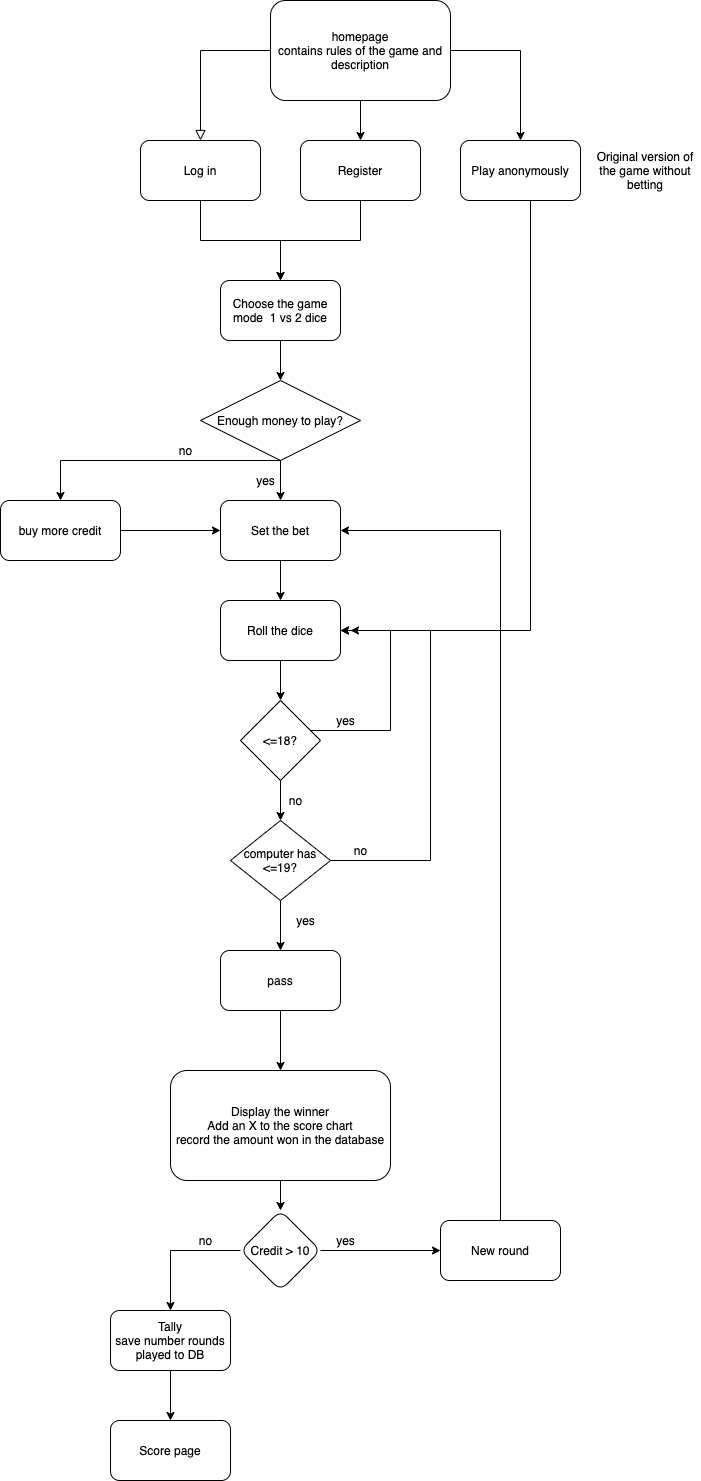

The diagram above was exported from draw.io. Its source (the exported page's mxGraphModel, read from the mxfile embedded in the PNG):
<mxGraphModel dx="1186" dy="595" grid="1" gridSize="10" guides="1" tooltips="1" connect="1" arrows="1" fold="1" page="1" pageScale="1" pageWidth="827" pageHeight="1169" math="0" shadow="0">
  <root>
    <mxCell id="WIyWlLk6GJQsqaUBKTNV-0" />
    <mxCell id="WIyWlLk6GJQsqaUBKTNV-1" parent="WIyWlLk6GJQsqaUBKTNV-0" />
    <mxCell id="WIyWlLk6GJQsqaUBKTNV-2" value="" style="rounded=0;html=1;jettySize=auto;orthogonalLoop=1;fontSize=11;endArrow=block;endFill=0;endSize=8;strokeWidth=1;shadow=0;labelBackgroundColor=none;edgeStyle=orthogonalEdgeStyle;entryX=0.5;entryY=0;entryDx=0;entryDy=0;" parent="WIyWlLk6GJQsqaUBKTNV-1" source="WIyWlLk6GJQsqaUBKTNV-3" target="hsp59_0sBwlFBIiTduRk-3" edge="1">
      <mxGeometry relative="1" as="geometry">
        <mxPoint x="300" y="190" as="targetPoint" />
      </mxGeometry>
    </mxCell>
    <mxCell id="hsp59_0sBwlFBIiTduRk-2" value="" style="edgeStyle=orthogonalEdgeStyle;rounded=0;orthogonalLoop=1;jettySize=auto;html=1;" edge="1" parent="WIyWlLk6GJQsqaUBKTNV-1" source="WIyWlLk6GJQsqaUBKTNV-3" target="hsp59_0sBwlFBIiTduRk-1">
      <mxGeometry relative="1" as="geometry" />
    </mxCell>
    <mxCell id="hsp59_0sBwlFBIiTduRk-6" value="" style="edgeStyle=orthogonalEdgeStyle;rounded=0;orthogonalLoop=1;jettySize=auto;html=1;" edge="1" parent="WIyWlLk6GJQsqaUBKTNV-1" source="WIyWlLk6GJQsqaUBKTNV-3" target="hsp59_0sBwlFBIiTduRk-5">
      <mxGeometry relative="1" as="geometry" />
    </mxCell>
    <mxCell id="WIyWlLk6GJQsqaUBKTNV-3" value="homepage&lt;br&gt;contains rules of the game and description" style="rounded=1;whiteSpace=wrap;html=1;fontSize=12;glass=0;strokeWidth=1;shadow=0;" parent="WIyWlLk6GJQsqaUBKTNV-1" vertex="1">
      <mxGeometry x="370" y="20" width="180" height="100" as="geometry" />
    </mxCell>
    <mxCell id="hsp59_0sBwlFBIiTduRk-62" value="" style="edgeStyle=orthogonalEdgeStyle;rounded=0;orthogonalLoop=1;jettySize=auto;html=1;entryX=1;entryY=0.5;entryDx=0;entryDy=0;" edge="1" parent="WIyWlLk6GJQsqaUBKTNV-1" source="hsp59_0sBwlFBIiTduRk-1" target="hsp59_0sBwlFBIiTduRk-18">
      <mxGeometry relative="1" as="geometry">
        <mxPoint x="620" y="300" as="targetPoint" />
        <Array as="points">
          <mxPoint x="630" y="650" />
        </Array>
      </mxGeometry>
    </mxCell>
    <mxCell id="hsp59_0sBwlFBIiTduRk-1" value="Play anonymously" style="whiteSpace=wrap;html=1;rounded=1;shadow=0;strokeWidth=1;glass=0;" vertex="1" parent="WIyWlLk6GJQsqaUBKTNV-1">
      <mxGeometry x="560" y="160" width="120" height="60" as="geometry" />
    </mxCell>
    <mxCell id="hsp59_0sBwlFBIiTduRk-8" value="" style="edgeStyle=orthogonalEdgeStyle;rounded=0;orthogonalLoop=1;jettySize=auto;html=1;entryX=0.5;entryY=0;entryDx=0;entryDy=0;" edge="1" parent="WIyWlLk6GJQsqaUBKTNV-1" source="hsp59_0sBwlFBIiTduRk-3" target="hsp59_0sBwlFBIiTduRk-20">
      <mxGeometry relative="1" as="geometry">
        <mxPoint x="530" y="290" as="targetPoint" />
      </mxGeometry>
    </mxCell>
    <mxCell id="hsp59_0sBwlFBIiTduRk-3" value="Log in" style="rounded=1;whiteSpace=wrap;html=1;" vertex="1" parent="WIyWlLk6GJQsqaUBKTNV-1">
      <mxGeometry x="240" y="160" width="120" height="60" as="geometry" />
    </mxCell>
    <mxCell id="hsp59_0sBwlFBIiTduRk-4" value="Original version of the game without betting" style="text;html=1;strokeColor=none;fillColor=none;align=center;verticalAlign=middle;whiteSpace=wrap;rounded=0;" vertex="1" parent="WIyWlLk6GJQsqaUBKTNV-1">
      <mxGeometry x="690" y="160" width="110" height="60" as="geometry" />
    </mxCell>
    <mxCell id="hsp59_0sBwlFBIiTduRk-9" value="" style="edgeStyle=orthogonalEdgeStyle;rounded=0;orthogonalLoop=1;jettySize=auto;html=1;entryX=0.5;entryY=0;entryDx=0;entryDy=0;" edge="1" parent="WIyWlLk6GJQsqaUBKTNV-1" source="hsp59_0sBwlFBIiTduRk-5" target="hsp59_0sBwlFBIiTduRk-20">
      <mxGeometry relative="1" as="geometry" />
    </mxCell>
    <mxCell id="hsp59_0sBwlFBIiTduRk-5" value="Register" style="rounded=1;whiteSpace=wrap;html=1;" vertex="1" parent="WIyWlLk6GJQsqaUBKTNV-1">
      <mxGeometry x="400" y="160" width="120" height="60" as="geometry" />
    </mxCell>
    <mxCell id="hsp59_0sBwlFBIiTduRk-14" value="" style="edgeStyle=orthogonalEdgeStyle;rounded=0;orthogonalLoop=1;jettySize=auto;html=1;" edge="1" parent="WIyWlLk6GJQsqaUBKTNV-1" source="hsp59_0sBwlFBIiTduRk-7" target="hsp59_0sBwlFBIiTduRk-11">
      <mxGeometry relative="1" as="geometry" />
    </mxCell>
    <mxCell id="hsp59_0sBwlFBIiTduRk-7" value="Enough money to play?" style="rhombus;whiteSpace=wrap;html=1;" vertex="1" parent="WIyWlLk6GJQsqaUBKTNV-1">
      <mxGeometry x="300" y="400" width="160" height="80" as="geometry" />
    </mxCell>
    <mxCell id="hsp59_0sBwlFBIiTduRk-19" value="" style="edgeStyle=orthogonalEdgeStyle;rounded=0;orthogonalLoop=1;jettySize=auto;html=1;" edge="1" parent="WIyWlLk6GJQsqaUBKTNV-1" source="hsp59_0sBwlFBIiTduRk-11" target="hsp59_0sBwlFBIiTduRk-18">
      <mxGeometry relative="1" as="geometry" />
    </mxCell>
    <mxCell id="hsp59_0sBwlFBIiTduRk-11" value="Set the bet" style="rounded=1;whiteSpace=wrap;html=1;" vertex="1" parent="WIyWlLk6GJQsqaUBKTNV-1">
      <mxGeometry x="320" y="520" width="120" height="60" as="geometry" />
    </mxCell>
    <mxCell id="hsp59_0sBwlFBIiTduRk-17" value="" style="edgeStyle=orthogonalEdgeStyle;rounded=0;orthogonalLoop=1;jettySize=auto;html=1;" edge="1" parent="WIyWlLk6GJQsqaUBKTNV-1" source="hsp59_0sBwlFBIiTduRk-15" target="hsp59_0sBwlFBIiTduRk-11">
      <mxGeometry relative="1" as="geometry" />
    </mxCell>
    <mxCell id="hsp59_0sBwlFBIiTduRk-15" value="buy more credit" style="rounded=1;whiteSpace=wrap;html=1;" vertex="1" parent="WIyWlLk6GJQsqaUBKTNV-1">
      <mxGeometry x="100" y="520" width="120" height="60" as="geometry" />
    </mxCell>
    <mxCell id="hsp59_0sBwlFBIiTduRk-16" value="" style="edgeStyle=orthogonalEdgeStyle;rounded=0;orthogonalLoop=1;jettySize=auto;html=1;entryX=0.5;entryY=0;entryDx=0;entryDy=0;exitX=0.5;exitY=1;exitDx=0;exitDy=0;" edge="1" parent="WIyWlLk6GJQsqaUBKTNV-1" source="hsp59_0sBwlFBIiTduRk-7" target="hsp59_0sBwlFBIiTduRk-15">
      <mxGeometry relative="1" as="geometry">
        <mxPoint x="320" y="475" as="sourcePoint" />
        <mxPoint x="-90" y="530" as="targetPoint" />
        <Array as="points">
          <mxPoint x="160" y="480" />
        </Array>
      </mxGeometry>
    </mxCell>
    <mxCell id="hsp59_0sBwlFBIiTduRk-23" value="" style="edgeStyle=orthogonalEdgeStyle;rounded=0;orthogonalLoop=1;jettySize=auto;html=1;entryX=0.5;entryY=0;entryDx=0;entryDy=0;" edge="1" parent="WIyWlLk6GJQsqaUBKTNV-1" source="hsp59_0sBwlFBIiTduRk-18" target="hsp59_0sBwlFBIiTduRk-24">
      <mxGeometry relative="1" as="geometry" />
    </mxCell>
    <mxCell id="hsp59_0sBwlFBIiTduRk-18" value="Roll the dice" style="rounded=1;whiteSpace=wrap;html=1;" vertex="1" parent="WIyWlLk6GJQsqaUBKTNV-1">
      <mxGeometry x="320" y="620" width="120" height="60" as="geometry" />
    </mxCell>
    <mxCell id="hsp59_0sBwlFBIiTduRk-21" value="" style="edgeStyle=orthogonalEdgeStyle;rounded=0;orthogonalLoop=1;jettySize=auto;html=1;" edge="1" parent="WIyWlLk6GJQsqaUBKTNV-1" source="hsp59_0sBwlFBIiTduRk-20" target="hsp59_0sBwlFBIiTduRk-7">
      <mxGeometry relative="1" as="geometry" />
    </mxCell>
    <mxCell id="hsp59_0sBwlFBIiTduRk-20" value="Choose the game mode&amp;nbsp; 1 vs 2 dice" style="rounded=1;whiteSpace=wrap;html=1;" vertex="1" parent="WIyWlLk6GJQsqaUBKTNV-1">
      <mxGeometry x="320" y="300" width="120" height="60" as="geometry" />
    </mxCell>
    <mxCell id="hsp59_0sBwlFBIiTduRk-25" value="" style="edgeStyle=orthogonalEdgeStyle;rounded=0;orthogonalLoop=1;jettySize=auto;html=1;entryX=1;entryY=0.5;entryDx=0;entryDy=0;" edge="1" parent="WIyWlLk6GJQsqaUBKTNV-1" source="hsp59_0sBwlFBIiTduRk-24" target="hsp59_0sBwlFBIiTduRk-18">
      <mxGeometry relative="1" as="geometry">
        <Array as="points">
          <mxPoint x="490" y="750" />
          <mxPoint x="490" y="650" />
        </Array>
      </mxGeometry>
    </mxCell>
    <mxCell id="hsp59_0sBwlFBIiTduRk-28" value="" style="edgeStyle=orthogonalEdgeStyle;rounded=0;orthogonalLoop=1;jettySize=auto;html=1;" edge="1" parent="WIyWlLk6GJQsqaUBKTNV-1" source="hsp59_0sBwlFBIiTduRk-24" target="hsp59_0sBwlFBIiTduRk-27">
      <mxGeometry relative="1" as="geometry" />
    </mxCell>
    <mxCell id="hsp59_0sBwlFBIiTduRk-24" value="&amp;lt;=18?" style="rhombus;whiteSpace=wrap;html=1;" vertex="1" parent="WIyWlLk6GJQsqaUBKTNV-1">
      <mxGeometry x="340" y="720" width="80" height="80" as="geometry" />
    </mxCell>
    <mxCell id="hsp59_0sBwlFBIiTduRk-26" value="yes" style="text;html=1;align=center;verticalAlign=middle;resizable=0;points=[];autosize=1;strokeColor=none;" vertex="1" parent="WIyWlLk6GJQsqaUBKTNV-1">
      <mxGeometry x="430" y="730" width="30" height="20" as="geometry" />
    </mxCell>
    <mxCell id="hsp59_0sBwlFBIiTduRk-31" value="" style="edgeStyle=orthogonalEdgeStyle;rounded=0;orthogonalLoop=1;jettySize=auto;html=1;entryX=0.5;entryY=0;entryDx=0;entryDy=0;" edge="1" parent="WIyWlLk6GJQsqaUBKTNV-1" source="hsp59_0sBwlFBIiTduRk-27" target="hsp59_0sBwlFBIiTduRk-32">
      <mxGeometry relative="1" as="geometry">
        <mxPoint x="780" y="780" as="targetPoint" />
        <Array as="points" />
      </mxGeometry>
    </mxCell>
    <mxCell id="hsp59_0sBwlFBIiTduRk-35" value="" style="edgeStyle=orthogonalEdgeStyle;rounded=0;orthogonalLoop=1;jettySize=auto;html=1;" edge="1" parent="WIyWlLk6GJQsqaUBKTNV-1" source="hsp59_0sBwlFBIiTduRk-27">
      <mxGeometry relative="1" as="geometry">
        <mxPoint x="450" y="650" as="targetPoint" />
        <Array as="points">
          <mxPoint x="530" y="650" />
        </Array>
      </mxGeometry>
    </mxCell>
    <mxCell id="hsp59_0sBwlFBIiTduRk-27" value="computer has &amp;lt;=19?" style="rhombus;whiteSpace=wrap;html=1;" vertex="1" parent="WIyWlLk6GJQsqaUBKTNV-1">
      <mxGeometry x="330" y="840" width="100" height="80" as="geometry" />
    </mxCell>
    <mxCell id="hsp59_0sBwlFBIiTduRk-29" value="no" style="text;html=1;align=center;verticalAlign=middle;resizable=0;points=[];autosize=1;strokeColor=none;" vertex="1" parent="WIyWlLk6GJQsqaUBKTNV-1">
      <mxGeometry x="380" y="810" width="30" height="20" as="geometry" />
    </mxCell>
    <mxCell id="hsp59_0sBwlFBIiTduRk-58" value="" style="edgeStyle=orthogonalEdgeStyle;rounded=0;orthogonalLoop=1;jettySize=auto;html=1;" edge="1" parent="WIyWlLk6GJQsqaUBKTNV-1" source="hsp59_0sBwlFBIiTduRk-32" target="hsp59_0sBwlFBIiTduRk-57">
      <mxGeometry relative="1" as="geometry" />
    </mxCell>
    <mxCell id="hsp59_0sBwlFBIiTduRk-32" value="pass" style="rounded=1;whiteSpace=wrap;html=1;" vertex="1" parent="WIyWlLk6GJQsqaUBKTNV-1">
      <mxGeometry x="320" y="970" width="120" height="60" as="geometry" />
    </mxCell>
    <mxCell id="hsp59_0sBwlFBIiTduRk-33" value="yes" style="text;html=1;align=center;verticalAlign=middle;resizable=0;points=[];autosize=1;strokeColor=none;" vertex="1" parent="WIyWlLk6GJQsqaUBKTNV-1">
      <mxGeometry x="390" y="930" width="30" height="20" as="geometry" />
    </mxCell>
    <mxCell id="hsp59_0sBwlFBIiTduRk-37" value="no" style="text;html=1;align=center;verticalAlign=middle;resizable=0;points=[];autosize=1;strokeColor=none;" vertex="1" parent="WIyWlLk6GJQsqaUBKTNV-1">
      <mxGeometry x="445" y="860" width="30" height="20" as="geometry" />
    </mxCell>
    <mxCell id="hsp59_0sBwlFBIiTduRk-69" value="" style="edgeStyle=orthogonalEdgeStyle;rounded=0;orthogonalLoop=1;jettySize=auto;html=1;" edge="1" parent="WIyWlLk6GJQsqaUBKTNV-1" source="hsp59_0sBwlFBIiTduRk-57" target="hsp59_0sBwlFBIiTduRk-68">
      <mxGeometry relative="1" as="geometry" />
    </mxCell>
    <mxCell id="hsp59_0sBwlFBIiTduRk-57" value="Display the winner&lt;br&gt;Add an X to the score chart&lt;br&gt;record the amount won in the database" style="rounded=1;whiteSpace=wrap;html=1;" vertex="1" parent="WIyWlLk6GJQsqaUBKTNV-1">
      <mxGeometry x="270" y="1090" width="220" height="110" as="geometry" />
    </mxCell>
    <mxCell id="hsp59_0sBwlFBIiTduRk-59" value="yes" style="text;html=1;align=center;verticalAlign=middle;resizable=0;points=[];autosize=1;strokeColor=none;" vertex="1" parent="WIyWlLk6GJQsqaUBKTNV-1">
      <mxGeometry x="350" y="490" width="30" height="20" as="geometry" />
    </mxCell>
    <mxCell id="hsp59_0sBwlFBIiTduRk-60" value="no" style="text;html=1;align=center;verticalAlign=middle;resizable=0;points=[];autosize=1;strokeColor=none;" vertex="1" parent="WIyWlLk6GJQsqaUBKTNV-1">
      <mxGeometry x="270" y="460" width="30" height="20" as="geometry" />
    </mxCell>
    <mxCell id="hsp59_0sBwlFBIiTduRk-76" style="edgeStyle=orthogonalEdgeStyle;rounded=0;orthogonalLoop=1;jettySize=auto;html=1;exitX=0.5;exitY=0;exitDx=0;exitDy=0;entryX=1;entryY=0.5;entryDx=0;entryDy=0;" edge="1" parent="WIyWlLk6GJQsqaUBKTNV-1" source="hsp59_0sBwlFBIiTduRk-65" target="hsp59_0sBwlFBIiTduRk-11">
      <mxGeometry relative="1" as="geometry">
        <Array as="points">
          <mxPoint x="600" y="550" />
        </Array>
      </mxGeometry>
    </mxCell>
    <mxCell id="hsp59_0sBwlFBIiTduRk-65" value="New round" style="whiteSpace=wrap;html=1;rounded=1;" vertex="1" parent="WIyWlLk6GJQsqaUBKTNV-1">
      <mxGeometry x="540" y="1240" width="120" height="60" as="geometry" />
    </mxCell>
    <mxCell id="hsp59_0sBwlFBIiTduRk-75" value="" style="edgeStyle=orthogonalEdgeStyle;rounded=0;orthogonalLoop=1;jettySize=auto;html=1;" edge="1" parent="WIyWlLk6GJQsqaUBKTNV-1" source="hsp59_0sBwlFBIiTduRk-66" target="hsp59_0sBwlFBIiTduRk-74">
      <mxGeometry relative="1" as="geometry" />
    </mxCell>
    <mxCell id="hsp59_0sBwlFBIiTduRk-66" value="Tally&lt;br&gt;save number rounds played to DB" style="whiteSpace=wrap;html=1;rounded=1;" vertex="1" parent="WIyWlLk6GJQsqaUBKTNV-1">
      <mxGeometry x="210" y="1330" width="120" height="60" as="geometry" />
    </mxCell>
    <mxCell id="hsp59_0sBwlFBIiTduRk-70" style="edgeStyle=orthogonalEdgeStyle;rounded=0;orthogonalLoop=1;jettySize=auto;html=1;exitX=0;exitY=0.5;exitDx=0;exitDy=0;entryX=0.5;entryY=0;entryDx=0;entryDy=0;" edge="1" parent="WIyWlLk6GJQsqaUBKTNV-1" source="hsp59_0sBwlFBIiTduRk-68" target="hsp59_0sBwlFBIiTduRk-66">
      <mxGeometry relative="1" as="geometry" />
    </mxCell>
    <mxCell id="hsp59_0sBwlFBIiTduRk-71" style="edgeStyle=orthogonalEdgeStyle;rounded=0;orthogonalLoop=1;jettySize=auto;html=1;exitX=1;exitY=0.5;exitDx=0;exitDy=0;entryX=0;entryY=0.5;entryDx=0;entryDy=0;" edge="1" parent="WIyWlLk6GJQsqaUBKTNV-1" source="hsp59_0sBwlFBIiTduRk-68" target="hsp59_0sBwlFBIiTduRk-65">
      <mxGeometry relative="1" as="geometry" />
    </mxCell>
    <mxCell id="hsp59_0sBwlFBIiTduRk-68" value="Credit &amp;gt; 10" style="rhombus;whiteSpace=wrap;html=1;rounded=1;" vertex="1" parent="WIyWlLk6GJQsqaUBKTNV-1">
      <mxGeometry x="340" y="1230" width="80" height="80" as="geometry" />
    </mxCell>
    <mxCell id="hsp59_0sBwlFBIiTduRk-72" value="yes" style="text;html=1;align=center;verticalAlign=middle;resizable=0;points=[];autosize=1;strokeColor=none;" vertex="1" parent="WIyWlLk6GJQsqaUBKTNV-1">
      <mxGeometry x="430" y="1250" width="30" height="20" as="geometry" />
    </mxCell>
    <mxCell id="hsp59_0sBwlFBIiTduRk-73" value="no" style="text;html=1;align=center;verticalAlign=middle;resizable=0;points=[];autosize=1;strokeColor=none;" vertex="1" parent="WIyWlLk6GJQsqaUBKTNV-1">
      <mxGeometry x="290" y="1250" width="30" height="20" as="geometry" />
    </mxCell>
    <mxCell id="hsp59_0sBwlFBIiTduRk-74" value="Score page" style="whiteSpace=wrap;html=1;rounded=1;" vertex="1" parent="WIyWlLk6GJQsqaUBKTNV-1">
      <mxGeometry x="210" y="1440" width="120" height="60" as="geometry" />
    </mxCell>
  </root>
</mxGraphModel>